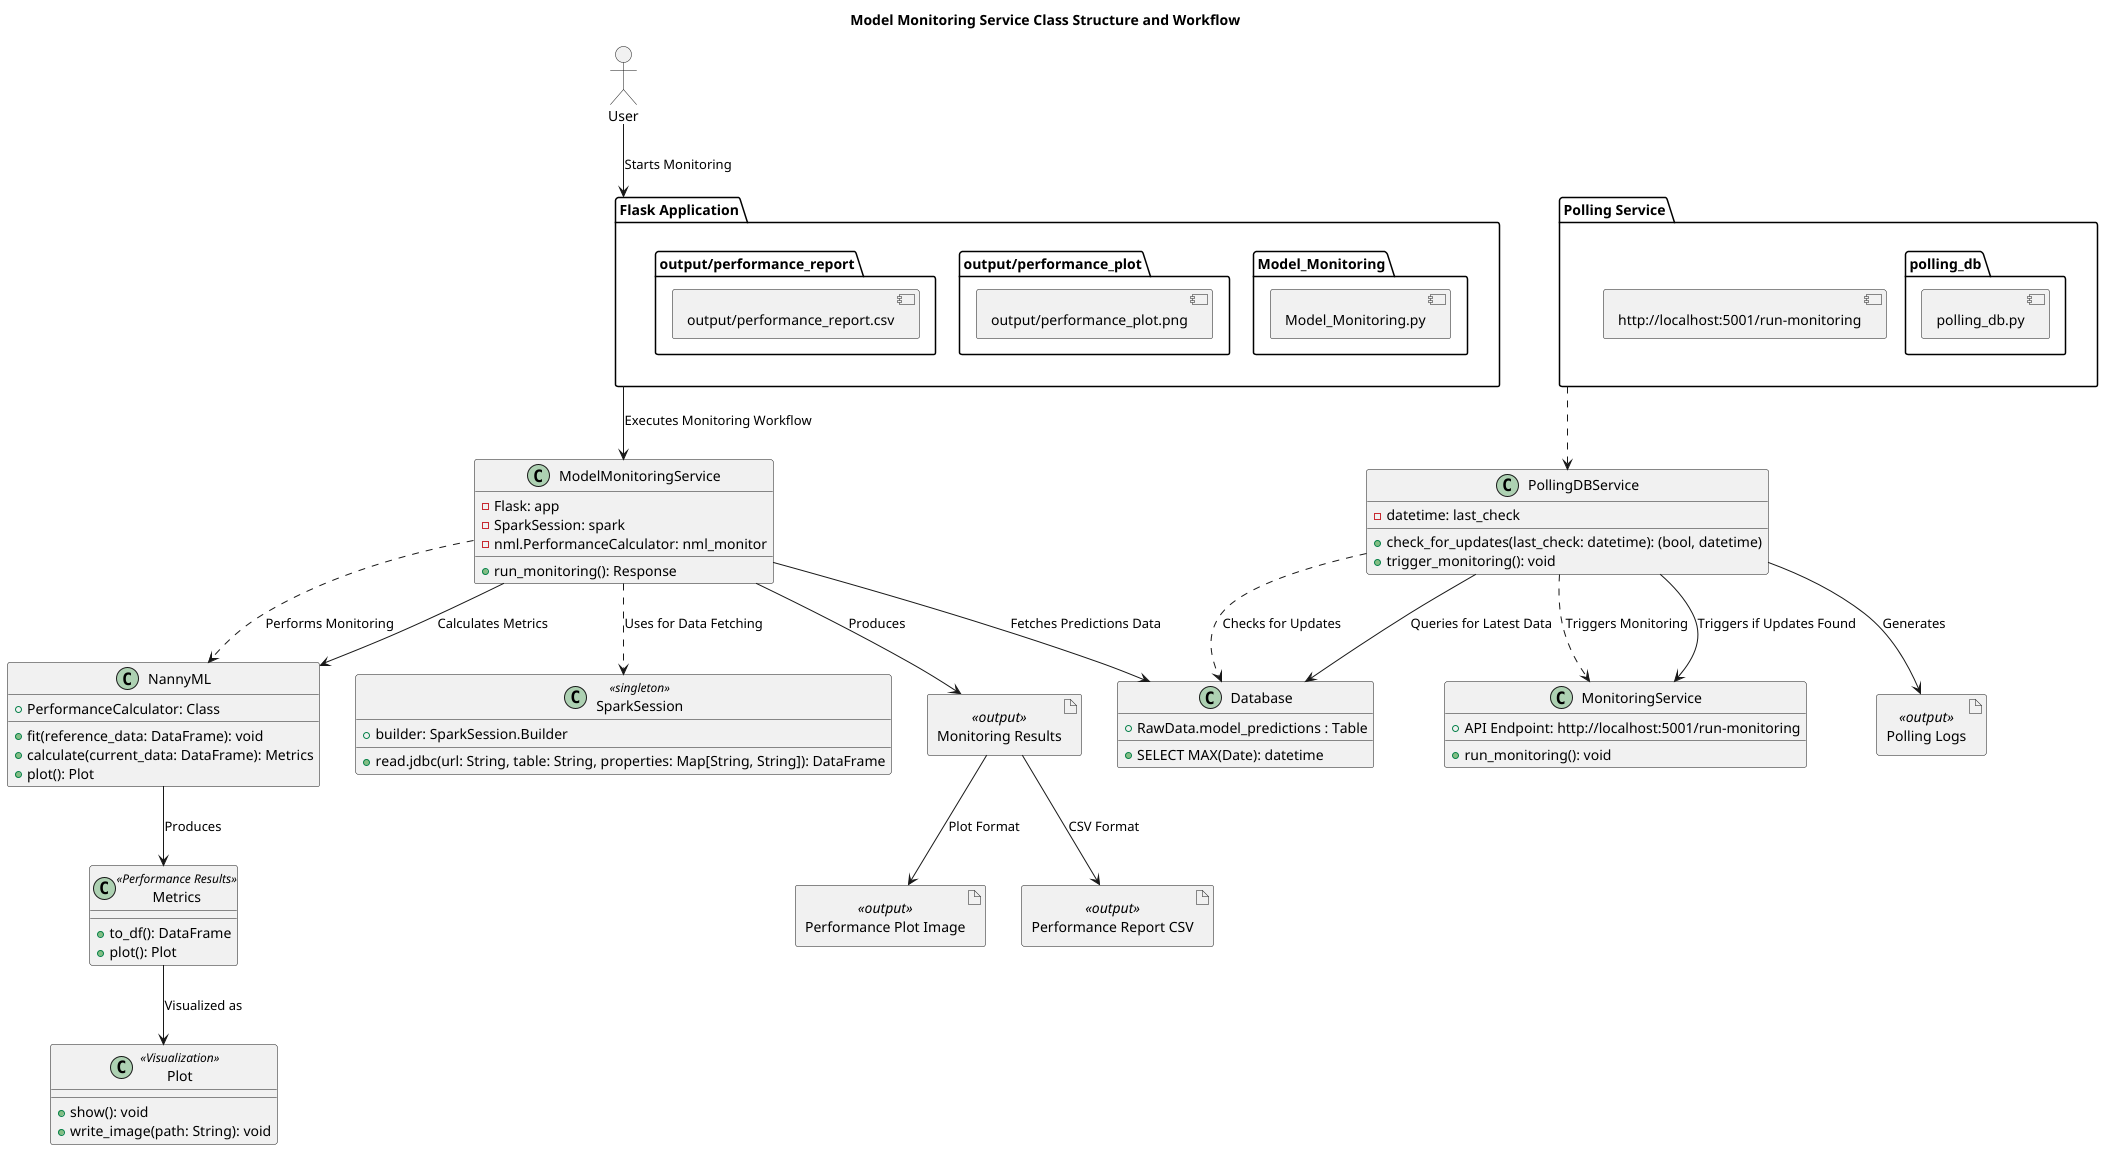

The diagram above was rendered by PlantUML. Its source (embedded in the PNG):
@startuml
allowmixing
title Model Monitoring Service Class Structure and Workflow

package "Flask Application" as flask_app{
    component [Model_Monitoring.py]
    component [output/performance_plot.png]
    component [output/performance_report.csv]
}

class ModelMonitoringService {
    -Flask: app
    -SparkSession: spark
    -nml.PerformanceCalculator: nml_monitor

    +run_monitoring(): Response
}

ModelMonitoringService ..> SparkSession : "Uses for Data Fetching"
ModelMonitoringService ..> NannyML : "Performs Monitoring"

class SparkSession <<singleton>> {
    +builder: SparkSession.Builder
    +read.jdbc(url: String, table: String, properties: Map[String, String]): DataFrame
}

class NannyML {
    + PerformanceCalculator: Class
    + fit(reference_data: DataFrame): void
    + calculate(current_data: DataFrame): Metrics
    + plot(): Plot
}

class Database {
    + RawData.model_predictions : Table
}

class Plot <<Visualization>> {
    + show(): void
    + write_image(path: String): void
}

class Metrics <<Performance Results>> {
    + to_df(): DataFrame
    + plot(): Plot
}

artifact "Monitoring Results" <<output>> as monitoring_results
artifact "Performance Report CSV" <<output>> as performance_csv
artifact "Performance Plot Image" <<output>> as performance_plot

ModelMonitoringService --> Database : "Fetches Predictions Data"
ModelMonitoringService --> NannyML : "Calculates Metrics"
NannyML --> Metrics : "Produces"
Metrics --> Plot : "Visualized as"

ModelMonitoringService --> monitoring_results : "Produces"
monitoring_results --> performance_csv : "CSV Format"
monitoring_results --> performance_plot : "Plot Format"

actor User

User --> flask_app : "Starts Monitoring"
flask_app --> ModelMonitoringService : "Executes Monitoring Workflow"


package "Polling Service" as polling_service {
    component [polling_db.py]
    component [http://localhost:5001/run-monitoring]
}

class PollingDBService {
    -datetime: last_check

    +check_for_updates(last_check: datetime): (bool, datetime)
    +trigger_monitoring(): void
}

PollingDBService ..> Database : "Checks for Updates"
PollingDBService ..> MonitoringService : "Triggers Monitoring"
polling_service ..> PollingDBService
class Database {

    + SELECT MAX(Date): datetime
}

class MonitoringService {
    + run_monitoring(): void
    + API Endpoint: http://localhost:5001/run-monitoring
}

actor User

PollingDBService --> Database : "Queries for Latest Data"
PollingDBService --> MonitoringService : "Triggers if Updates Found"

artifact "Polling Logs" <<output>> as polling_logs

PollingDBService --> polling_logs : "Generates"


@enduml